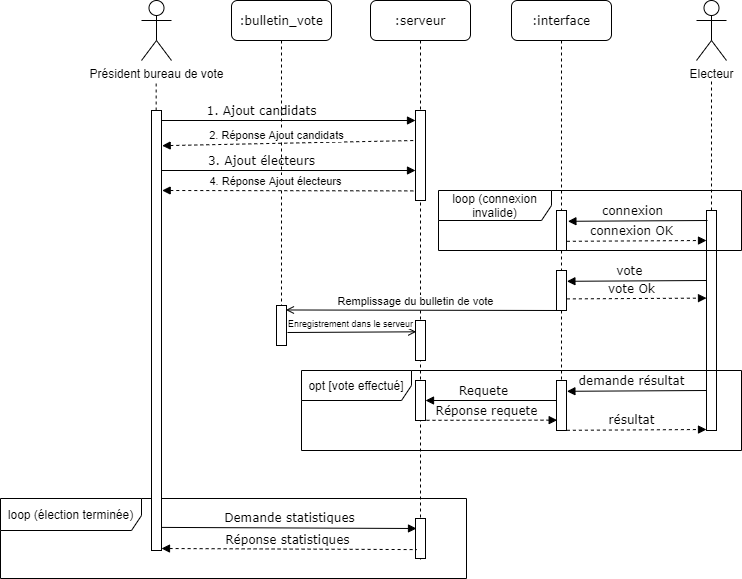

The diagram above was exported from draw.io. Its source (the exported page's mxGraphModel, read from the mxfile embedded in the PNG):
<mxGraphModel dx="2193" dy="983" grid="1" gridSize="10" guides="1" tooltips="1" connect="1" arrows="1" fold="1" page="1" pageScale="1" pageWidth="1100" pageHeight="850" background="#ffffff" math="0" shadow="0">
  <root>
    <mxCell id="0" />
    <mxCell id="1" parent="0" />
    <mxCell id="cpVJkndnbCMHp4B4UY3e-47" value="" style="group" vertex="1" connectable="0" parent="1">
      <mxGeometry x="450" y="80" width="600" height="560" as="geometry" />
    </mxCell>
    <mxCell id="7baba1c4bc27f4b0-4" value=":bulletin_vote" style="shape=umlLifeline;perimeter=lifelinePerimeter;whiteSpace=wrap;html=1;container=1;collapsible=0;recursiveResize=0;outlineConnect=0;rounded=1;shadow=0;comic=0;labelBackgroundColor=none;strokeWidth=1;fontFamily=Verdana;fontSize=12;align=center;" parent="cpVJkndnbCMHp4B4UY3e-47" vertex="1">
      <mxGeometry x="90" width="100" height="340" as="geometry" />
    </mxCell>
    <mxCell id="cpVJkndnbCMHp4B4UY3e-29" value="" style="html=1;points=[];perimeter=orthogonalPerimeter;rounded=0;shadow=0;comic=0;labelBackgroundColor=none;strokeWidth=1;fontFamily=Verdana;fontSize=12;align=center;" vertex="1" parent="7baba1c4bc27f4b0-4">
      <mxGeometry x="45" y="305" width="10" height="40" as="geometry" />
    </mxCell>
    <mxCell id="7baba1c4bc27f4b0-5" value=":serveur" style="shape=umlLifeline;perimeter=lifelinePerimeter;whiteSpace=wrap;html=1;container=1;collapsible=0;recursiveResize=0;outlineConnect=0;rounded=1;shadow=0;comic=0;labelBackgroundColor=none;strokeWidth=1;fontFamily=Verdana;fontSize=12;align=center;" parent="cpVJkndnbCMHp4B4UY3e-47" vertex="1">
      <mxGeometry x="229" width="100" height="560" as="geometry" />
    </mxCell>
    <mxCell id="cpVJkndnbCMHp4B4UY3e-33" value="" style="html=1;points=[];perimeter=orthogonalPerimeter;rounded=0;shadow=0;comic=0;labelBackgroundColor=none;strokeWidth=1;fontFamily=Verdana;fontSize=12;align=center;" vertex="1" parent="7baba1c4bc27f4b0-5">
      <mxGeometry x="45" y="320" width="10" height="40" as="geometry" />
    </mxCell>
    <mxCell id="cpVJkndnbCMHp4B4UY3e-38" value="" style="html=1;points=[];perimeter=orthogonalPerimeter;rounded=0;shadow=0;comic=0;labelBackgroundColor=none;strokeWidth=1;fontFamily=Verdana;fontSize=12;align=center;" vertex="1" parent="7baba1c4bc27f4b0-5">
      <mxGeometry x="45" y="380" width="10" height="40" as="geometry" />
    </mxCell>
    <mxCell id="cpVJkndnbCMHp4B4UY3e-40" value="" style="html=1;points=[];perimeter=orthogonalPerimeter;rounded=0;shadow=0;comic=0;labelBackgroundColor=none;strokeWidth=1;fontFamily=Verdana;fontSize=12;align=center;" vertex="1" parent="7baba1c4bc27f4b0-5">
      <mxGeometry x="45" y="518" width="10" height="40" as="geometry" />
    </mxCell>
    <mxCell id="cpVJkndnbCMHp4B4UY3e-45" value="loop (élection terminée)" style="shape=umlFrame;whiteSpace=wrap;html=1;width=141;height=32;" vertex="1" parent="7baba1c4bc27f4b0-5">
      <mxGeometry x="-370" y="498" width="466" height="80" as="geometry" />
    </mxCell>
    <mxCell id="7baba1c4bc27f4b0-6" value=":interface" style="shape=umlLifeline;perimeter=lifelinePerimeter;whiteSpace=wrap;html=1;container=1;collapsible=0;recursiveResize=0;outlineConnect=0;rounded=1;shadow=0;comic=0;labelBackgroundColor=none;strokeWidth=1;fontFamily=Verdana;fontSize=12;align=center;" parent="cpVJkndnbCMHp4B4UY3e-47" vertex="1">
      <mxGeometry x="370" width="100" height="430" as="geometry" />
    </mxCell>
    <mxCell id="cpVJkndnbCMHp4B4UY3e-15" value="" style="html=1;points=[];perimeter=orthogonalPerimeter;rounded=0;shadow=0;comic=0;labelBackgroundColor=none;strokeWidth=1;fontFamily=Verdana;fontSize=12;align=center;" vertex="1" parent="7baba1c4bc27f4b0-6">
      <mxGeometry x="45" y="210" width="10" height="40" as="geometry" />
    </mxCell>
    <mxCell id="cpVJkndnbCMHp4B4UY3e-25" value="" style="html=1;points=[];perimeter=orthogonalPerimeter;rounded=0;shadow=0;comic=0;labelBackgroundColor=none;strokeWidth=1;fontFamily=Verdana;fontSize=12;align=center;" vertex="1" parent="7baba1c4bc27f4b0-6">
      <mxGeometry x="45" y="270" width="10" height="40" as="geometry" />
    </mxCell>
    <mxCell id="cpVJkndnbCMHp4B4UY3e-34" value="" style="html=1;points=[];perimeter=orthogonalPerimeter;rounded=0;shadow=0;comic=0;labelBackgroundColor=none;strokeWidth=1;fontFamily=Verdana;fontSize=12;align=center;" vertex="1" parent="7baba1c4bc27f4b0-6">
      <mxGeometry x="45" y="380" width="10" height="50" as="geometry" />
    </mxCell>
    <mxCell id="7baba1c4bc27f4b0-19" value="" style="html=1;points=[];perimeter=orthogonalPerimeter;rounded=0;shadow=0;comic=0;labelBackgroundColor=none;strokeWidth=1;fontFamily=Verdana;fontSize=12;align=center;" parent="cpVJkndnbCMHp4B4UY3e-47" vertex="1">
      <mxGeometry x="274" y="110" width="10" height="90" as="geometry" />
    </mxCell>
    <mxCell id="7baba1c4bc27f4b0-29" value="Demande statistiques" style="html=1;verticalAlign=bottom;endArrow=block;labelBackgroundColor=none;fontFamily=Verdana;fontSize=12;elbow=vertical;exitX=0.871;exitY=0.97;exitDx=0;exitDy=0;exitPerimeter=0;" parent="cpVJkndnbCMHp4B4UY3e-47" edge="1">
      <mxGeometry relative="1" as="geometry">
        <mxPoint x="19.710000000000264" y="526.9" as="sourcePoint" />
        <mxPoint x="275" y="528" as="targetPoint" />
      </mxGeometry>
    </mxCell>
    <mxCell id="cpVJkndnbCMHp4B4UY3e-1" value="Président bureau de vote" style="shape=umlActor;verticalLabelPosition=bottom;verticalAlign=top;html=1;outlineConnect=0;" vertex="1" parent="cpVJkndnbCMHp4B4UY3e-47">
      <mxGeometry width="30" height="60" as="geometry" />
    </mxCell>
    <mxCell id="cpVJkndnbCMHp4B4UY3e-2" value="Electeur" style="shape=umlActor;verticalLabelPosition=bottom;verticalAlign=top;html=1;outlineConnect=0;" vertex="1" parent="cpVJkndnbCMHp4B4UY3e-47">
      <mxGeometry x="555" width="30" height="60" as="geometry" />
    </mxCell>
    <mxCell id="cpVJkndnbCMHp4B4UY3e-3" value="" style="endArrow=none;dashed=1;html=1;" edge="1" parent="cpVJkndnbCMHp4B4UY3e-47">
      <mxGeometry width="50" height="50" relative="1" as="geometry">
        <mxPoint x="14.660000000000025" y="110" as="sourcePoint" />
        <mxPoint x="14.660000000000025" y="80" as="targetPoint" />
      </mxGeometry>
    </mxCell>
    <mxCell id="cpVJkndnbCMHp4B4UY3e-4" value="" style="html=1;points=[];perimeter=orthogonalPerimeter;rounded=0;shadow=0;comic=0;labelBackgroundColor=none;strokeWidth=1;fontFamily=Verdana;fontSize=12;align=center;" vertex="1" parent="cpVJkndnbCMHp4B4UY3e-47">
      <mxGeometry x="10" y="110" width="10" height="440" as="geometry" />
    </mxCell>
    <mxCell id="cpVJkndnbCMHp4B4UY3e-5" value="1. Ajout candidats" style="html=1;verticalAlign=bottom;endArrow=block;labelBackgroundColor=none;fontFamily=Verdana;fontSize=12;" edge="1" parent="cpVJkndnbCMHp4B4UY3e-47" target="7baba1c4bc27f4b0-19">
      <mxGeometry x="-0.2126" relative="1" as="geometry">
        <mxPoint x="20" y="119.99999999999989" as="sourcePoint" />
        <mxPoint x="270" y="120" as="targetPoint" />
        <mxPoint as="offset" />
      </mxGeometry>
    </mxCell>
    <mxCell id="cpVJkndnbCMHp4B4UY3e-6" value="" style="endArrow=none;dashed=1;html=1;startArrow=block;startFill=1;exitX=1.067;exitY=0.08;exitDx=0;exitDy=0;exitPerimeter=0;" edge="1" parent="cpVJkndnbCMHp4B4UY3e-47" source="cpVJkndnbCMHp4B4UY3e-4">
      <mxGeometry width="50" height="50" relative="1" as="geometry">
        <mxPoint x="34" y="140" as="sourcePoint" />
        <mxPoint x="274" y="140" as="targetPoint" />
      </mxGeometry>
    </mxCell>
    <mxCell id="cpVJkndnbCMHp4B4UY3e-7" value="2. Réponse Ajout candidats" style="edgeLabel;html=1;align=center;verticalAlign=middle;resizable=0;points=[];" vertex="1" connectable="0" parent="cpVJkndnbCMHp4B4UY3e-6">
      <mxGeometry x="-0.5636" relative="1" as="geometry">
        <mxPoint x="58.05" y="-9.69" as="offset" />
      </mxGeometry>
    </mxCell>
    <mxCell id="cpVJkndnbCMHp4B4UY3e-8" value="3. Ajout électeurs" style="html=1;verticalAlign=bottom;endArrow=block;labelBackgroundColor=none;fontFamily=Verdana;fontSize=12;" edge="1" parent="cpVJkndnbCMHp4B4UY3e-47">
      <mxGeometry x="-0.2126" relative="1" as="geometry">
        <mxPoint x="20" y="170" as="sourcePoint" />
        <mxPoint x="274" y="170" as="targetPoint" />
        <mxPoint as="offset" />
      </mxGeometry>
    </mxCell>
    <mxCell id="cpVJkndnbCMHp4B4UY3e-9" value="" style="endArrow=none;dashed=1;html=1;startArrow=block;startFill=1;exitX=1.067;exitY=0.08;exitDx=0;exitDy=0;exitPerimeter=0;" edge="1" parent="cpVJkndnbCMHp4B4UY3e-47">
      <mxGeometry width="50" height="50" relative="1" as="geometry">
        <mxPoint x="20.670000000000016" y="190" as="sourcePoint" />
        <mxPoint x="274.0000000000001" y="190.39999999999998" as="targetPoint" />
      </mxGeometry>
    </mxCell>
    <mxCell id="cpVJkndnbCMHp4B4UY3e-10" value="4. Réponse Ajout électeurs" style="edgeLabel;html=1;align=center;verticalAlign=middle;resizable=0;points=[];" vertex="1" connectable="0" parent="cpVJkndnbCMHp4B4UY3e-9">
      <mxGeometry x="-0.5636" relative="1" as="geometry">
        <mxPoint x="57.05" y="-9.69" as="offset" />
      </mxGeometry>
    </mxCell>
    <mxCell id="cpVJkndnbCMHp4B4UY3e-11" value="" style="endArrow=none;dashed=1;html=1;" edge="1" parent="cpVJkndnbCMHp4B4UY3e-47" source="cpVJkndnbCMHp4B4UY3e-13">
      <mxGeometry width="50" height="50" relative="1" as="geometry">
        <mxPoint x="570" y="350" as="sourcePoint" />
        <mxPoint x="570" y="80" as="targetPoint" />
      </mxGeometry>
    </mxCell>
    <mxCell id="cpVJkndnbCMHp4B4UY3e-13" value="" style="html=1;points=[];perimeter=orthogonalPerimeter;rounded=0;shadow=0;comic=0;labelBackgroundColor=none;strokeWidth=1;fontFamily=Verdana;fontSize=12;align=center;" vertex="1" parent="cpVJkndnbCMHp4B4UY3e-47">
      <mxGeometry x="565" y="210" width="10" height="220" as="geometry" />
    </mxCell>
    <mxCell id="cpVJkndnbCMHp4B4UY3e-17" value="connexion" style="html=1;verticalAlign=bottom;endArrow=none;labelBackgroundColor=none;fontFamily=Verdana;fontSize=12;endFill=0;startArrow=block;startFill=1;exitX=0.94;exitY=0.27;exitDx=0;exitDy=0;exitPerimeter=0;" edge="1" parent="cpVJkndnbCMHp4B4UY3e-47">
      <mxGeometry x="-0.0745" relative="1" as="geometry">
        <mxPoint x="426.4000000000001" y="220.79999999999995" as="sourcePoint" />
        <mxPoint x="566" y="220" as="targetPoint" />
        <mxPoint as="offset" />
      </mxGeometry>
    </mxCell>
    <mxCell id="cpVJkndnbCMHp4B4UY3e-18" value="connexion OK" style="html=1;verticalAlign=bottom;endArrow=block;labelBackgroundColor=none;fontFamily=Verdana;fontSize=12;endFill=1;startArrow=none;startFill=0;exitX=0.94;exitY=0.27;exitDx=0;exitDy=0;exitPerimeter=0;dashed=1;" edge="1" parent="cpVJkndnbCMHp4B4UY3e-47">
      <mxGeometry x="-0.0745" relative="1" as="geometry">
        <mxPoint x="425.4000000000001" y="240.79999999999995" as="sourcePoint" />
        <mxPoint x="565" y="240" as="targetPoint" />
        <mxPoint as="offset" />
      </mxGeometry>
    </mxCell>
    <mxCell id="cpVJkndnbCMHp4B4UY3e-26" value="vote&amp;nbsp;" style="html=1;verticalAlign=bottom;endArrow=none;labelBackgroundColor=none;fontFamily=Verdana;fontSize=12;endFill=0;startArrow=block;startFill=1;exitX=0.94;exitY=0.27;exitDx=0;exitDy=0;exitPerimeter=0;" edge="1" parent="cpVJkndnbCMHp4B4UY3e-47">
      <mxGeometry x="-0.0745" relative="1" as="geometry">
        <mxPoint x="425.4000000000001" y="280.79999999999995" as="sourcePoint" />
        <mxPoint x="565" y="280" as="targetPoint" />
        <mxPoint as="offset" />
      </mxGeometry>
    </mxCell>
    <mxCell id="cpVJkndnbCMHp4B4UY3e-27" value="vote Ok" style="html=1;verticalAlign=bottom;endArrow=block;labelBackgroundColor=none;fontFamily=Verdana;fontSize=12;endFill=1;startArrow=none;startFill=0;exitX=0.94;exitY=0.27;exitDx=0;exitDy=0;exitPerimeter=0;dashed=1;" edge="1" parent="cpVJkndnbCMHp4B4UY3e-47">
      <mxGeometry x="-0.0745" relative="1" as="geometry">
        <mxPoint x="425.4000000000001" y="298.4" as="sourcePoint" />
        <mxPoint x="565" y="297.6" as="targetPoint" />
        <mxPoint as="offset" />
      </mxGeometry>
    </mxCell>
    <mxCell id="cpVJkndnbCMHp4B4UY3e-28" value="" style="endArrow=open;html=1;endFill=0;exitX=0.5;exitY=0.975;exitDx=0;exitDy=0;exitPerimeter=0;entryX=0.943;entryY=0.112;entryDx=0;entryDy=0;entryPerimeter=0;" edge="1" parent="cpVJkndnbCMHp4B4UY3e-47" target="cpVJkndnbCMHp4B4UY3e-29">
      <mxGeometry width="50" height="50" relative="1" as="geometry">
        <mxPoint x="420" y="310" as="sourcePoint" />
        <mxPoint x="150" y="310" as="targetPoint" />
      </mxGeometry>
    </mxCell>
    <mxCell id="cpVJkndnbCMHp4B4UY3e-30" value="Remplissage du bulletin de vote" style="edgeLabel;html=1;align=center;verticalAlign=middle;resizable=0;points=[];fontSize=11;" vertex="1" connectable="0" parent="cpVJkndnbCMHp4B4UY3e-28">
      <mxGeometry x="0.0824" relative="1" as="geometry">
        <mxPoint x="1" y="-10" as="offset" />
      </mxGeometry>
    </mxCell>
    <mxCell id="cpVJkndnbCMHp4B4UY3e-31" value="" style="endArrow=none;html=1;endFill=0;startArrow=open;startFill=0;exitX=0.067;exitY=0.233;exitDx=0;exitDy=0;exitPerimeter=0;" edge="1" parent="cpVJkndnbCMHp4B4UY3e-47">
      <mxGeometry width="50" height="50" relative="1" as="geometry">
        <mxPoint x="274.6700000000001" y="331.32000000000005" as="sourcePoint" />
        <mxPoint x="146" y="332" as="targetPoint" />
      </mxGeometry>
    </mxCell>
    <mxCell id="cpVJkndnbCMHp4B4UY3e-32" value="Enregistrement dans le serveur" style="edgeLabel;html=1;align=center;verticalAlign=middle;resizable=0;points=[];fontSize=9;" vertex="1" connectable="0" parent="cpVJkndnbCMHp4B4UY3e-31">
      <mxGeometry x="0.0824" relative="1" as="geometry">
        <mxPoint x="3" y="-10" as="offset" />
      </mxGeometry>
    </mxCell>
    <mxCell id="cpVJkndnbCMHp4B4UY3e-35" value="demande résultat" style="html=1;verticalAlign=bottom;endArrow=none;labelBackgroundColor=none;fontFamily=Verdana;fontSize=12;endFill=0;startArrow=block;startFill=1;exitX=0.94;exitY=0.27;exitDx=0;exitDy=0;exitPerimeter=0;" edge="1" parent="cpVJkndnbCMHp4B4UY3e-47">
      <mxGeometry x="-0.0745" relative="1" as="geometry">
        <mxPoint x="425.4000000000001" y="390.79999999999995" as="sourcePoint" />
        <mxPoint x="565" y="390" as="targetPoint" />
        <mxPoint as="offset" />
      </mxGeometry>
    </mxCell>
    <mxCell id="cpVJkndnbCMHp4B4UY3e-36" value="résultat" style="html=1;verticalAlign=bottom;endArrow=block;labelBackgroundColor=none;fontFamily=Verdana;fontSize=12;endFill=1;startArrow=none;startFill=0;exitX=0.94;exitY=0.27;exitDx=0;exitDy=0;exitPerimeter=0;dashed=1;" edge="1" parent="cpVJkndnbCMHp4B4UY3e-47">
      <mxGeometry x="-0.0745" relative="1" as="geometry">
        <mxPoint x="425.4000000000001" y="429.79999999999995" as="sourcePoint" />
        <mxPoint x="565" y="429" as="targetPoint" />
        <mxPoint as="offset" />
      </mxGeometry>
    </mxCell>
    <mxCell id="cpVJkndnbCMHp4B4UY3e-37" value="Requete&amp;nbsp;" style="html=1;verticalAlign=bottom;endArrow=none;labelBackgroundColor=none;fontFamily=Verdana;fontSize=12;endFill=0;startArrow=block;startFill=1;" edge="1" parent="cpVJkndnbCMHp4B4UY3e-47">
      <mxGeometry x="-0.0745" relative="1" as="geometry">
        <mxPoint x="284.0238095238094" y="400" as="sourcePoint" />
        <mxPoint x="415" y="400" as="targetPoint" />
        <mxPoint as="offset" />
      </mxGeometry>
    </mxCell>
    <mxCell id="cpVJkndnbCMHp4B4UY3e-39" value="Réponse requete" style="html=1;verticalAlign=bottom;endArrow=block;labelBackgroundColor=none;fontFamily=Verdana;fontSize=12;endFill=1;startArrow=none;startFill=0;exitX=0.94;exitY=0.27;exitDx=0;exitDy=0;exitPerimeter=0;dashed=1;entryX=0.067;entryY=0.813;entryDx=0;entryDy=0;entryPerimeter=0;" edge="1" parent="cpVJkndnbCMHp4B4UY3e-47">
      <mxGeometry x="-0.0745" relative="1" as="geometry">
        <mxPoint x="285.0000000000001" y="419.79999999999995" as="sourcePoint" />
        <mxPoint x="415.6700000000001" y="419.65" as="targetPoint" />
        <mxPoint as="offset" />
      </mxGeometry>
    </mxCell>
    <mxCell id="cpVJkndnbCMHp4B4UY3e-41" value="Réponse statistiques&amp;nbsp;" style="html=1;verticalAlign=bottom;endArrow=none;labelBackgroundColor=none;fontFamily=Verdana;fontSize=12;elbow=vertical;exitX=0.871;exitY=0.97;exitDx=0;exitDy=0;exitPerimeter=0;startArrow=block;startFill=1;endFill=0;rounded=0;dashed=1;" edge="1" parent="cpVJkndnbCMHp4B4UY3e-47">
      <mxGeometry relative="1" as="geometry">
        <mxPoint x="20.000000000000284" y="548.0000000000001" as="sourcePoint" />
        <mxPoint x="275.2900000000002" y="549.1" as="targetPoint" />
      </mxGeometry>
    </mxCell>
    <mxCell id="cpVJkndnbCMHp4B4UY3e-44" value="opt [vote effectué]" style="shape=umlFrame;whiteSpace=wrap;html=1;width=110;height=30;" vertex="1" parent="cpVJkndnbCMHp4B4UY3e-47">
      <mxGeometry x="160" y="370" width="440" height="80" as="geometry" />
    </mxCell>
    <mxCell id="cpVJkndnbCMHp4B4UY3e-46" value="loop (connexion invalide)" style="shape=umlFrame;whiteSpace=wrap;html=1;width=113;height=30;" vertex="1" parent="cpVJkndnbCMHp4B4UY3e-47">
      <mxGeometry x="297" y="190" width="303" height="60" as="geometry" />
    </mxCell>
  </root>
</mxGraphModel>